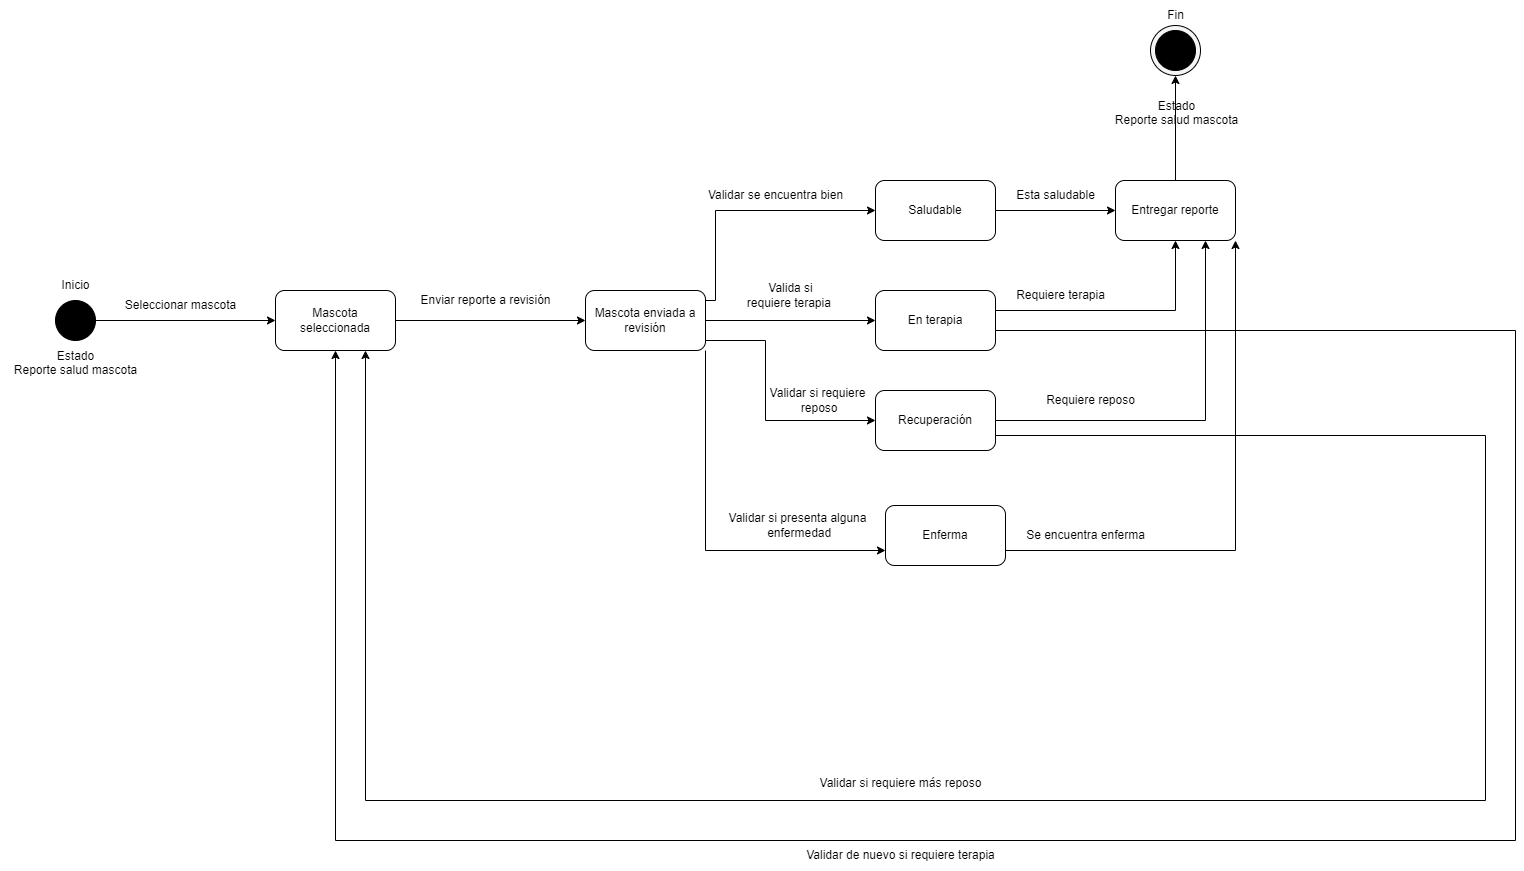

The diagram above was exported from draw.io. Its source (the exported page's mxGraphModel, read from the mxfile embedded in the PNG):
<mxGraphModel dx="2222" dy="1826" grid="1" gridSize="10" guides="1" tooltips="1" connect="1" arrows="1" fold="1" page="1" pageScale="1" pageWidth="827" pageHeight="1169" math="0" shadow="0">
  <root>
    <mxCell id="0" />
    <mxCell id="1" parent="0" />
    <mxCell id="jAffNQ9nt965mYp1dztX-35" value="" style="ellipse;whiteSpace=wrap;html=1;fillColor=#F5F5F5;" vertex="1" parent="1">
      <mxGeometry x="1125" y="-75" width="50" height="50" as="geometry" />
    </mxCell>
    <mxCell id="jAffNQ9nt965mYp1dztX-4" style="edgeStyle=orthogonalEdgeStyle;rounded=0;orthogonalLoop=1;jettySize=auto;html=1;entryX=0;entryY=0.5;entryDx=0;entryDy=0;" edge="1" parent="1" source="6naz0Haf13iRlFtYeK7D-1" target="jAffNQ9nt965mYp1dztX-3">
      <mxGeometry relative="1" as="geometry" />
    </mxCell>
    <mxCell id="6naz0Haf13iRlFtYeK7D-1" value="" style="ellipse;whiteSpace=wrap;html=1;fillColor=#000000;" parent="1" vertex="1">
      <mxGeometry x="30" y="200" width="40" height="40" as="geometry" />
    </mxCell>
    <mxCell id="jAffNQ9nt965mYp1dztX-1" value="Inicio" style="text;html=1;align=center;verticalAlign=middle;resizable=0;points=[];autosize=1;strokeColor=none;fillColor=none;" vertex="1" parent="1">
      <mxGeometry x="25" y="170" width="50" height="30" as="geometry" />
    </mxCell>
    <mxCell id="jAffNQ9nt965mYp1dztX-2" value="Estado&lt;br&gt;Reporte salud mascota&lt;br&gt;&amp;nbsp;&amp;nbsp;" style="text;html=1;align=center;verticalAlign=middle;resizable=0;points=[];autosize=1;strokeColor=none;fillColor=none;" vertex="1" parent="1">
      <mxGeometry x="-25" y="240" width="150" height="60" as="geometry" />
    </mxCell>
    <mxCell id="jAffNQ9nt965mYp1dztX-7" style="edgeStyle=orthogonalEdgeStyle;rounded=0;orthogonalLoop=1;jettySize=auto;html=1;entryX=0;entryY=0.5;entryDx=0;entryDy=0;" edge="1" parent="1" source="jAffNQ9nt965mYp1dztX-3" target="jAffNQ9nt965mYp1dztX-6">
      <mxGeometry relative="1" as="geometry" />
    </mxCell>
    <mxCell id="jAffNQ9nt965mYp1dztX-3" value="Mascota seleccionada" style="rounded=1;whiteSpace=wrap;html=1;" vertex="1" parent="1">
      <mxGeometry x="250" y="190" width="120" height="60" as="geometry" />
    </mxCell>
    <mxCell id="jAffNQ9nt965mYp1dztX-5" value="Seleccionar mascota" style="text;html=1;align=center;verticalAlign=middle;resizable=0;points=[];autosize=1;strokeColor=none;fillColor=none;" vertex="1" parent="1">
      <mxGeometry x="90" y="190" width="130" height="30" as="geometry" />
    </mxCell>
    <mxCell id="jAffNQ9nt965mYp1dztX-13" style="edgeStyle=orthogonalEdgeStyle;rounded=0;orthogonalLoop=1;jettySize=auto;html=1;entryX=0;entryY=0.5;entryDx=0;entryDy=0;" edge="1" parent="1" source="jAffNQ9nt965mYp1dztX-6" target="jAffNQ9nt965mYp1dztX-11">
      <mxGeometry relative="1" as="geometry" />
    </mxCell>
    <mxCell id="jAffNQ9nt965mYp1dztX-15" style="edgeStyle=orthogonalEdgeStyle;rounded=0;orthogonalLoop=1;jettySize=auto;html=1;exitX=1;exitY=0.25;exitDx=0;exitDy=0;entryX=0;entryY=0.5;entryDx=0;entryDy=0;" edge="1" parent="1" source="jAffNQ9nt965mYp1dztX-6" target="jAffNQ9nt965mYp1dztX-10">
      <mxGeometry relative="1" as="geometry">
        <Array as="points">
          <mxPoint x="680" y="200" />
          <mxPoint x="690" y="200" />
          <mxPoint x="690" y="110" />
        </Array>
      </mxGeometry>
    </mxCell>
    <mxCell id="jAffNQ9nt965mYp1dztX-20" style="edgeStyle=orthogonalEdgeStyle;rounded=0;orthogonalLoop=1;jettySize=auto;html=1;exitX=1;exitY=0.75;exitDx=0;exitDy=0;entryX=0;entryY=0.5;entryDx=0;entryDy=0;" edge="1" parent="1" source="jAffNQ9nt965mYp1dztX-6" target="jAffNQ9nt965mYp1dztX-19">
      <mxGeometry relative="1" as="geometry">
        <Array as="points">
          <mxPoint x="680" y="240" />
          <mxPoint x="740" y="240" />
          <mxPoint x="740" y="320" />
        </Array>
      </mxGeometry>
    </mxCell>
    <mxCell id="jAffNQ9nt965mYp1dztX-22" style="edgeStyle=orthogonalEdgeStyle;rounded=0;orthogonalLoop=1;jettySize=auto;html=1;exitX=1;exitY=1;exitDx=0;exitDy=0;entryX=0;entryY=0.75;entryDx=0;entryDy=0;" edge="1" parent="1" source="jAffNQ9nt965mYp1dztX-6" target="jAffNQ9nt965mYp1dztX-12">
      <mxGeometry relative="1" as="geometry" />
    </mxCell>
    <mxCell id="jAffNQ9nt965mYp1dztX-6" value="Mascota enviada a revisión" style="rounded=1;whiteSpace=wrap;html=1;" vertex="1" parent="1">
      <mxGeometry x="560" y="190" width="120" height="60" as="geometry" />
    </mxCell>
    <mxCell id="jAffNQ9nt965mYp1dztX-8" value="Enviar reporte a revisión" style="text;html=1;align=center;verticalAlign=middle;resizable=0;points=[];autosize=1;strokeColor=none;fillColor=none;" vertex="1" parent="1">
      <mxGeometry x="385" y="185" width="150" height="30" as="geometry" />
    </mxCell>
    <mxCell id="jAffNQ9nt965mYp1dztX-23" style="edgeStyle=orthogonalEdgeStyle;rounded=0;orthogonalLoop=1;jettySize=auto;html=1;entryX=0;entryY=0.5;entryDx=0;entryDy=0;" edge="1" parent="1" source="jAffNQ9nt965mYp1dztX-10" target="jAffNQ9nt965mYp1dztX-25">
      <mxGeometry relative="1" as="geometry">
        <mxPoint x="1100" y="110" as="targetPoint" />
      </mxGeometry>
    </mxCell>
    <mxCell id="jAffNQ9nt965mYp1dztX-10" value="Saludable" style="rounded=1;whiteSpace=wrap;html=1;" vertex="1" parent="1">
      <mxGeometry x="850" y="80" width="120" height="60" as="geometry" />
    </mxCell>
    <mxCell id="jAffNQ9nt965mYp1dztX-29" style="edgeStyle=orthogonalEdgeStyle;rounded=0;orthogonalLoop=1;jettySize=auto;html=1;exitX=1;exitY=0.5;exitDx=0;exitDy=0;entryX=0.5;entryY=1;entryDx=0;entryDy=0;" edge="1" parent="1" source="jAffNQ9nt965mYp1dztX-11" target="jAffNQ9nt965mYp1dztX-25">
      <mxGeometry relative="1" as="geometry">
        <Array as="points">
          <mxPoint x="970" y="210" />
          <mxPoint x="1150" y="210" />
        </Array>
      </mxGeometry>
    </mxCell>
    <mxCell id="jAffNQ9nt965mYp1dztX-11" value="En terapia" style="rounded=1;whiteSpace=wrap;html=1;" vertex="1" parent="1">
      <mxGeometry x="850" y="190" width="120" height="60" as="geometry" />
    </mxCell>
    <mxCell id="jAffNQ9nt965mYp1dztX-45" style="edgeStyle=orthogonalEdgeStyle;rounded=0;orthogonalLoop=1;jettySize=auto;html=1;exitX=1;exitY=0.75;exitDx=0;exitDy=0;entryX=1;entryY=1;entryDx=0;entryDy=0;" edge="1" parent="1" source="jAffNQ9nt965mYp1dztX-12" target="jAffNQ9nt965mYp1dztX-25">
      <mxGeometry relative="1" as="geometry" />
    </mxCell>
    <mxCell id="jAffNQ9nt965mYp1dztX-12" value="Enferma" style="rounded=1;whiteSpace=wrap;html=1;" vertex="1" parent="1">
      <mxGeometry x="860" y="405" width="120" height="60" as="geometry" />
    </mxCell>
    <mxCell id="jAffNQ9nt965mYp1dztX-14" value="Valida si &lt;br&gt;requiere terapia&amp;nbsp;" style="text;html=1;align=center;verticalAlign=middle;resizable=0;points=[];autosize=1;strokeColor=none;fillColor=none;" vertex="1" parent="1">
      <mxGeometry x="710" y="175" width="110" height="40" as="geometry" />
    </mxCell>
    <mxCell id="jAffNQ9nt965mYp1dztX-16" value="Validar se encuentra bien" style="text;html=1;align=center;verticalAlign=middle;resizable=0;points=[];autosize=1;strokeColor=none;fillColor=none;" vertex="1" parent="1">
      <mxGeometry x="670" y="80" width="160" height="30" as="geometry" />
    </mxCell>
    <mxCell id="jAffNQ9nt965mYp1dztX-18" value="Validar si presenta alguna&lt;br&gt;&amp;nbsp;enfermedad" style="text;html=1;align=center;verticalAlign=middle;resizable=0;points=[];autosize=1;strokeColor=none;fillColor=none;" vertex="1" parent="1">
      <mxGeometry x="692" y="405" width="160" height="40" as="geometry" />
    </mxCell>
    <mxCell id="jAffNQ9nt965mYp1dztX-27" style="edgeStyle=orthogonalEdgeStyle;rounded=0;orthogonalLoop=1;jettySize=auto;html=1;entryX=0.5;entryY=1;entryDx=0;entryDy=0;exitX=1;exitY=0.5;exitDx=0;exitDy=0;" edge="1" parent="1" source="jAffNQ9nt965mYp1dztX-11" target="jAffNQ9nt965mYp1dztX-3">
      <mxGeometry relative="1" as="geometry">
        <Array as="points">
          <mxPoint x="970" y="230" />
          <mxPoint x="1490" y="230" />
          <mxPoint x="1490" y="740" />
          <mxPoint x="310" y="740" />
        </Array>
      </mxGeometry>
    </mxCell>
    <mxCell id="jAffNQ9nt965mYp1dztX-41" style="edgeStyle=orthogonalEdgeStyle;rounded=0;orthogonalLoop=1;jettySize=auto;html=1;entryX=0.75;entryY=1;entryDx=0;entryDy=0;" edge="1" parent="1" source="jAffNQ9nt965mYp1dztX-19" target="jAffNQ9nt965mYp1dztX-25">
      <mxGeometry relative="1" as="geometry" />
    </mxCell>
    <mxCell id="jAffNQ9nt965mYp1dztX-47" style="edgeStyle=orthogonalEdgeStyle;rounded=0;orthogonalLoop=1;jettySize=auto;html=1;exitX=1;exitY=0.75;exitDx=0;exitDy=0;entryX=0.75;entryY=1;entryDx=0;entryDy=0;" edge="1" parent="1" source="jAffNQ9nt965mYp1dztX-19" target="jAffNQ9nt965mYp1dztX-3">
      <mxGeometry relative="1" as="geometry">
        <Array as="points">
          <mxPoint x="1460" y="335" />
          <mxPoint x="1460" y="700" />
          <mxPoint x="340" y="700" />
        </Array>
      </mxGeometry>
    </mxCell>
    <mxCell id="jAffNQ9nt965mYp1dztX-19" value="Recuperación" style="rounded=1;whiteSpace=wrap;html=1;" vertex="1" parent="1">
      <mxGeometry x="850" y="290" width="120" height="60" as="geometry" />
    </mxCell>
    <mxCell id="jAffNQ9nt965mYp1dztX-21" value="Validar si requiere&lt;br&gt;&amp;nbsp;reposo" style="text;html=1;align=center;verticalAlign=middle;resizable=0;points=[];autosize=1;strokeColor=none;fillColor=none;" vertex="1" parent="1">
      <mxGeometry x="732" y="280" width="120" height="40" as="geometry" />
    </mxCell>
    <mxCell id="jAffNQ9nt965mYp1dztX-24" value="Esta saludable" style="text;html=1;align=center;verticalAlign=middle;resizable=0;points=[];autosize=1;strokeColor=none;fillColor=none;" vertex="1" parent="1">
      <mxGeometry x="980" y="80" width="100" height="30" as="geometry" />
    </mxCell>
    <mxCell id="jAffNQ9nt965mYp1dztX-38" style="edgeStyle=orthogonalEdgeStyle;rounded=0;orthogonalLoop=1;jettySize=auto;html=1;entryX=0.5;entryY=1;entryDx=0;entryDy=0;" edge="1" parent="1" source="jAffNQ9nt965mYp1dztX-25" target="jAffNQ9nt965mYp1dztX-35">
      <mxGeometry relative="1" as="geometry" />
    </mxCell>
    <mxCell id="jAffNQ9nt965mYp1dztX-25" value="Entregar reporte" style="rounded=1;whiteSpace=wrap;html=1;" vertex="1" parent="1">
      <mxGeometry x="1090" y="80" width="120" height="60" as="geometry" />
    </mxCell>
    <mxCell id="jAffNQ9nt965mYp1dztX-28" value="Validar de nuevo si requiere terapia" style="text;html=1;align=center;verticalAlign=middle;resizable=0;points=[];autosize=1;strokeColor=none;fillColor=none;" vertex="1" parent="1">
      <mxGeometry x="770" y="740" width="210" height="30" as="geometry" />
    </mxCell>
    <mxCell id="jAffNQ9nt965mYp1dztX-30" value="Requiere terapia" style="text;html=1;align=center;verticalAlign=middle;resizable=0;points=[];autosize=1;strokeColor=none;fillColor=none;" vertex="1" parent="1">
      <mxGeometry x="980" y="180" width="110" height="30" as="geometry" />
    </mxCell>
    <mxCell id="jAffNQ9nt965mYp1dztX-31" value="" style="ellipse;whiteSpace=wrap;html=1;fillColor=#000000;" vertex="1" parent="1">
      <mxGeometry x="1130" y="-70" width="40" height="40" as="geometry" />
    </mxCell>
    <mxCell id="jAffNQ9nt965mYp1dztX-32" value="Fin" style="text;html=1;align=center;verticalAlign=middle;resizable=0;points=[];autosize=1;strokeColor=none;fillColor=none;" vertex="1" parent="1">
      <mxGeometry x="1130" y="-100" width="40" height="30" as="geometry" />
    </mxCell>
    <mxCell id="jAffNQ9nt965mYp1dztX-33" value="Estado&lt;br&gt;Reporte salud mascota&lt;br&gt;&amp;nbsp;&amp;nbsp;" style="text;html=1;align=center;verticalAlign=middle;resizable=0;points=[];autosize=1;strokeColor=none;fillColor=none;" vertex="1" parent="1">
      <mxGeometry x="1076" y="-10" width="150" height="60" as="geometry" />
    </mxCell>
    <mxCell id="jAffNQ9nt965mYp1dztX-43" value="Requiere reposo" style="text;html=1;align=center;verticalAlign=middle;resizable=0;points=[];autosize=1;strokeColor=none;fillColor=none;" vertex="1" parent="1">
      <mxGeometry x="1010" y="285" width="110" height="30" as="geometry" />
    </mxCell>
    <mxCell id="jAffNQ9nt965mYp1dztX-46" value="Se encuentra enferma" style="text;html=1;align=center;verticalAlign=middle;resizable=0;points=[];autosize=1;strokeColor=none;fillColor=none;" vertex="1" parent="1">
      <mxGeometry x="990" y="420" width="140" height="30" as="geometry" />
    </mxCell>
    <mxCell id="jAffNQ9nt965mYp1dztX-48" value="Validar si requiere más reposo" style="text;html=1;align=center;verticalAlign=middle;resizable=0;points=[];autosize=1;strokeColor=none;fillColor=none;" vertex="1" parent="1">
      <mxGeometry x="780" y="668" width="190" height="30" as="geometry" />
    </mxCell>
  </root>
</mxGraphModel>